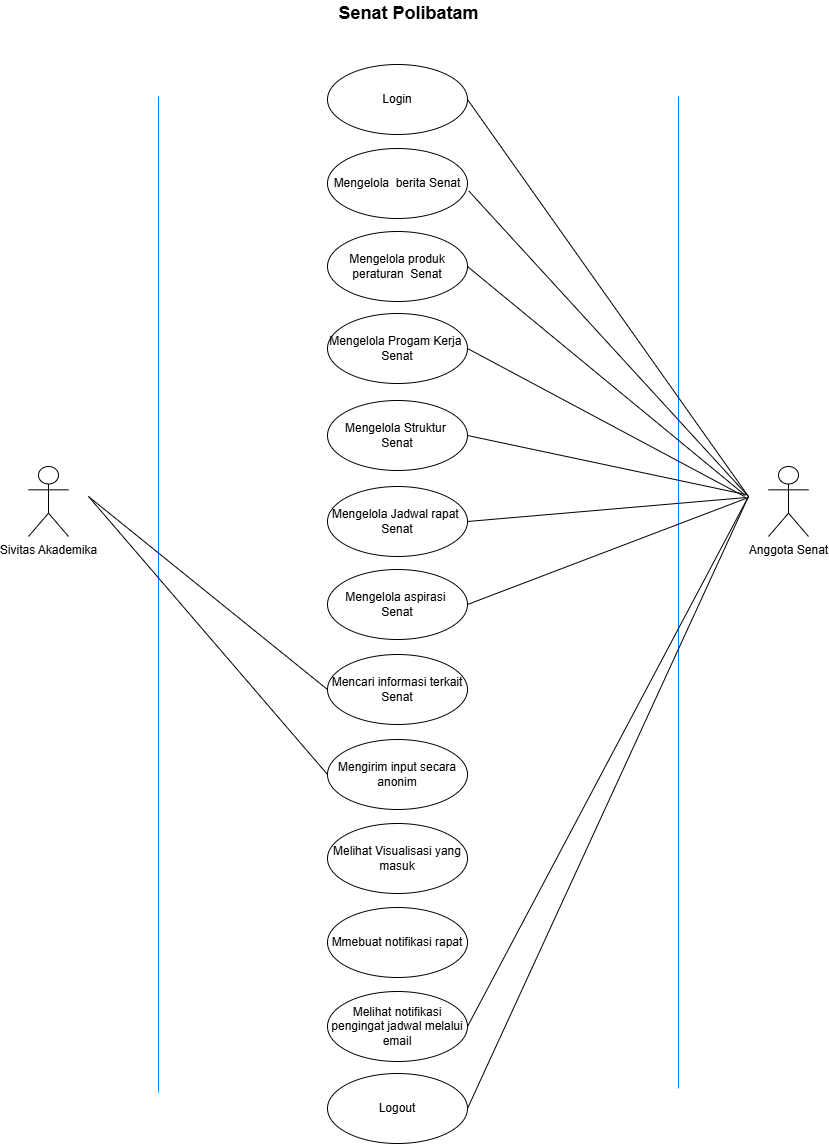

The diagram above was exported from draw.io. Its source (the exported page's mxGraphModel, read from the mxfile embedded in the PNG):
<mxGraphModel dx="1613" dy="1214" grid="0" gridSize="10" guides="1" tooltips="1" connect="1" arrows="1" fold="1" page="0" pageScale="1" pageWidth="850" pageHeight="1100" background="none" math="0" shadow="0">
  <root>
    <mxCell id="0" />
    <mxCell id="1" parent="0" />
    <mxCell id="RaWsFKjxOuRWpTLg2hsT-12" value="" style="endArrow=none;html=1;rounded=0;strokeColor=#007FFF;" parent="1" edge="1">
      <mxGeometry relative="1" as="geometry">
        <mxPoint x="680" y="1032" as="sourcePoint" />
        <mxPoint x="680" y="40" as="targetPoint" />
      </mxGeometry>
    </mxCell>
    <mxCell id="RaWsFKjxOuRWpTLg2hsT-13" value="Sivitas Akademika" style="shape=umlActor;verticalLabelPosition=bottom;verticalAlign=top;html=1;" parent="1" vertex="1">
      <mxGeometry x="30" y="410" width="40" height="70" as="geometry" />
    </mxCell>
    <mxCell id="RaWsFKjxOuRWpTLg2hsT-15" value="Anggota Senat" style="shape=umlActor;verticalLabelPosition=bottom;verticalAlign=top;html=1;" parent="1" vertex="1">
      <mxGeometry x="770" y="410" width="40" height="70" as="geometry" />
    </mxCell>
    <mxCell id="RaWsFKjxOuRWpTLg2hsT-16" value="" style="endArrow=none;html=1;rounded=0;strokeColor=#007FFF;" parent="1" edge="1">
      <mxGeometry relative="1" as="geometry">
        <mxPoint x="160" y="40" as="sourcePoint" />
        <mxPoint x="160" y="1036" as="targetPoint" />
      </mxGeometry>
    </mxCell>
    <mxCell id="RaWsFKjxOuRWpTLg2hsT-21" value="Login" style="ellipse;whiteSpace=wrap;html=1;" parent="1" vertex="1">
      <mxGeometry x="329" y="8" width="140" height="70" as="geometry" />
    </mxCell>
    <mxCell id="RaWsFKjxOuRWpTLg2hsT-22" value="Mengelola&amp;nbsp; berita Senat" style="ellipse;whiteSpace=wrap;html=1;" parent="1" vertex="1">
      <mxGeometry x="329" y="92" width="140" height="70" as="geometry" />
    </mxCell>
    <mxCell id="RaWsFKjxOuRWpTLg2hsT-23" value="Mencari informasi terkait Senat" style="ellipse;whiteSpace=wrap;html=1;" parent="1" vertex="1">
      <mxGeometry x="329" y="598" width="140" height="70" as="geometry" />
    </mxCell>
    <mxCell id="RaWsFKjxOuRWpTLg2hsT-24" value="Mengirim input secara anonim" style="ellipse;whiteSpace=wrap;html=1;" parent="1" vertex="1">
      <mxGeometry x="329" y="683" width="140" height="70" as="geometry" />
    </mxCell>
    <mxCell id="RaWsFKjxOuRWpTLg2hsT-25" value="Melihat Visualisasi yang masuk" style="ellipse;whiteSpace=wrap;html=1;" parent="1" vertex="1">
      <mxGeometry x="329" y="767" width="140" height="70" as="geometry" />
    </mxCell>
    <mxCell id="RaWsFKjxOuRWpTLg2hsT-26" value="Melihat notifikasi pengingat jadwal melalui email" style="ellipse;whiteSpace=wrap;html=1;" parent="1" vertex="1">
      <mxGeometry x="329" y="935" width="140" height="70" as="geometry" />
    </mxCell>
    <mxCell id="WjdZRdq-MZ5G-OeCSsrC-1" value="Logout" style="ellipse;whiteSpace=wrap;html=1;" parent="1" vertex="1">
      <mxGeometry x="329" y="1017" width="140" height="70" as="geometry" />
    </mxCell>
    <mxCell id="WjdZRdq-MZ5G-OeCSsrC-4" value="&lt;font style=&quot;font-size: 18px;&quot;&gt;Senat Polibatam&lt;/font&gt;" style="text;align=center;fontStyle=1;verticalAlign=middle;spacingLeft=3;spacingRight=3;strokeColor=none;rotatable=0;points=[[0,0.5],[1,0.5]];portConstraint=eastwest;html=1;" parent="1" vertex="1">
      <mxGeometry x="370" y="-56" width="80" height="26" as="geometry" />
    </mxCell>
    <mxCell id="WjdZRdq-MZ5G-OeCSsrC-10" value="" style="endArrow=none;html=1;rounded=0;exitX=1;exitY=0.5;exitDx=0;exitDy=0;" parent="1" source="RaWsFKjxOuRWpTLg2hsT-21" edge="1">
      <mxGeometry relative="1" as="geometry">
        <mxPoint x="590" y="440" as="sourcePoint" />
        <mxPoint x="750" y="440" as="targetPoint" />
      </mxGeometry>
    </mxCell>
    <mxCell id="WjdZRdq-MZ5G-OeCSsrC-18" value="" style="endArrow=none;html=1;rounded=0;entryX=0;entryY=0.5;entryDx=0;entryDy=0;" parent="1" target="RaWsFKjxOuRWpTLg2hsT-23" edge="1">
      <mxGeometry relative="1" as="geometry">
        <mxPoint x="90" y="440" as="sourcePoint" />
        <mxPoint x="250" y="440" as="targetPoint" />
      </mxGeometry>
    </mxCell>
    <mxCell id="WjdZRdq-MZ5G-OeCSsrC-22" value="" style="endArrow=none;html=1;rounded=0;entryX=0;entryY=0.5;entryDx=0;entryDy=0;" parent="1" target="RaWsFKjxOuRWpTLg2hsT-24" edge="1">
      <mxGeometry relative="1" as="geometry">
        <mxPoint x="90" y="440" as="sourcePoint" />
        <mxPoint x="250" y="450" as="targetPoint" />
      </mxGeometry>
    </mxCell>
    <mxCell id="WjdZRdq-MZ5G-OeCSsrC-27" value="" style="endArrow=none;html=1;rounded=0;exitX=1.009;exitY=0.606;exitDx=0;exitDy=0;exitPerimeter=0;" parent="1" source="RaWsFKjxOuRWpTLg2hsT-22" edge="1">
      <mxGeometry relative="1" as="geometry">
        <mxPoint x="590" y="450" as="sourcePoint" />
        <mxPoint x="750" y="440" as="targetPoint" />
      </mxGeometry>
    </mxCell>
    <mxCell id="Gwqda3_yXTskXDe8CwQE-2" value="" style="endArrow=none;html=1;rounded=0;exitX=1;exitY=0.5;exitDx=0;exitDy=0;" parent="1" source="RaWsFKjxOuRWpTLg2hsT-26" edge="1">
      <mxGeometry relative="1" as="geometry">
        <mxPoint x="590" y="440" as="sourcePoint" />
        <mxPoint x="750" y="440" as="targetPoint" />
      </mxGeometry>
    </mxCell>
    <mxCell id="Gwqda3_yXTskXDe8CwQE-3" value="" style="endArrow=none;html=1;rounded=0;exitX=1;exitY=0.5;exitDx=0;exitDy=0;" parent="1" source="WjdZRdq-MZ5G-OeCSsrC-1" edge="1">
      <mxGeometry relative="1" as="geometry">
        <mxPoint x="590" y="440" as="sourcePoint" />
        <mxPoint x="750" y="440" as="targetPoint" />
      </mxGeometry>
    </mxCell>
    <mxCell id="lWNeTnCZ1D9uW4QEHa85-1" value="Mengelola produk peraturan&amp;nbsp; Senat" style="ellipse;whiteSpace=wrap;html=1;" vertex="1" parent="1">
      <mxGeometry x="329" y="175" width="140" height="70" as="geometry" />
    </mxCell>
    <mxCell id="lWNeTnCZ1D9uW4QEHa85-2" value="Mengelola Progam Kerja&amp;nbsp; Senat" style="ellipse;whiteSpace=wrap;html=1;" vertex="1" parent="1">
      <mxGeometry x="329" y="257" width="140" height="70" as="geometry" />
    </mxCell>
    <mxCell id="lWNeTnCZ1D9uW4QEHa85-3" value="Mengelola Struktur&amp;nbsp; Senat" style="ellipse;whiteSpace=wrap;html=1;" vertex="1" parent="1">
      <mxGeometry x="329" y="344" width="140" height="70" as="geometry" />
    </mxCell>
    <mxCell id="lWNeTnCZ1D9uW4QEHa85-5" value="Mengelola Jadwal rapat&amp;nbsp; Senat" style="ellipse;whiteSpace=wrap;html=1;" vertex="1" parent="1">
      <mxGeometry x="329" y="430" width="140" height="70" as="geometry" />
    </mxCell>
    <mxCell id="lWNeTnCZ1D9uW4QEHa85-6" value="Mengelola aspirasi&amp;nbsp; Senat" style="ellipse;whiteSpace=wrap;html=1;" vertex="1" parent="1">
      <mxGeometry x="329" y="513" width="140" height="70" as="geometry" />
    </mxCell>
    <mxCell id="lWNeTnCZ1D9uW4QEHa85-7" value="" style="endArrow=none;html=1;rounded=0;exitX=1;exitY=0.5;exitDx=0;exitDy=0;" edge="1" parent="1" source="lWNeTnCZ1D9uW4QEHa85-1">
      <mxGeometry relative="1" as="geometry">
        <mxPoint x="480" y="144" as="sourcePoint" />
        <mxPoint x="747" y="439" as="targetPoint" />
      </mxGeometry>
    </mxCell>
    <mxCell id="lWNeTnCZ1D9uW4QEHa85-9" value="" style="endArrow=none;html=1;rounded=0;exitX=1;exitY=0.5;exitDx=0;exitDy=0;" edge="1" parent="1" source="lWNeTnCZ1D9uW4QEHa85-2">
      <mxGeometry relative="1" as="geometry">
        <mxPoint x="479" y="220" as="sourcePoint" />
        <mxPoint x="746" y="440" as="targetPoint" />
      </mxGeometry>
    </mxCell>
    <mxCell id="lWNeTnCZ1D9uW4QEHa85-10" value="" style="endArrow=none;html=1;rounded=0;exitX=1;exitY=0.5;exitDx=0;exitDy=0;" edge="1" parent="1" source="lWNeTnCZ1D9uW4QEHa85-3">
      <mxGeometry relative="1" as="geometry">
        <mxPoint x="479" y="302" as="sourcePoint" />
        <mxPoint x="747" y="438" as="targetPoint" />
      </mxGeometry>
    </mxCell>
    <mxCell id="lWNeTnCZ1D9uW4QEHa85-11" value="" style="endArrow=none;html=1;rounded=0;exitX=1;exitY=0.5;exitDx=0;exitDy=0;" edge="1" parent="1" source="lWNeTnCZ1D9uW4QEHa85-5">
      <mxGeometry relative="1" as="geometry">
        <mxPoint x="479" y="389" as="sourcePoint" />
        <mxPoint x="748" y="441" as="targetPoint" />
      </mxGeometry>
    </mxCell>
    <mxCell id="lWNeTnCZ1D9uW4QEHa85-12" value="" style="endArrow=none;html=1;rounded=0;exitX=1;exitY=0.5;exitDx=0;exitDy=0;" edge="1" parent="1" source="lWNeTnCZ1D9uW4QEHa85-6">
      <mxGeometry relative="1" as="geometry">
        <mxPoint x="479" y="475" as="sourcePoint" />
        <mxPoint x="750" y="441" as="targetPoint" />
      </mxGeometry>
    </mxCell>
    <mxCell id="lWNeTnCZ1D9uW4QEHa85-14" value="Mmebuat notifikasi rapat" style="ellipse;whiteSpace=wrap;html=1;" vertex="1" parent="1">
      <mxGeometry x="329" y="851" width="140" height="70" as="geometry" />
    </mxCell>
  </root>
</mxGraphModel>